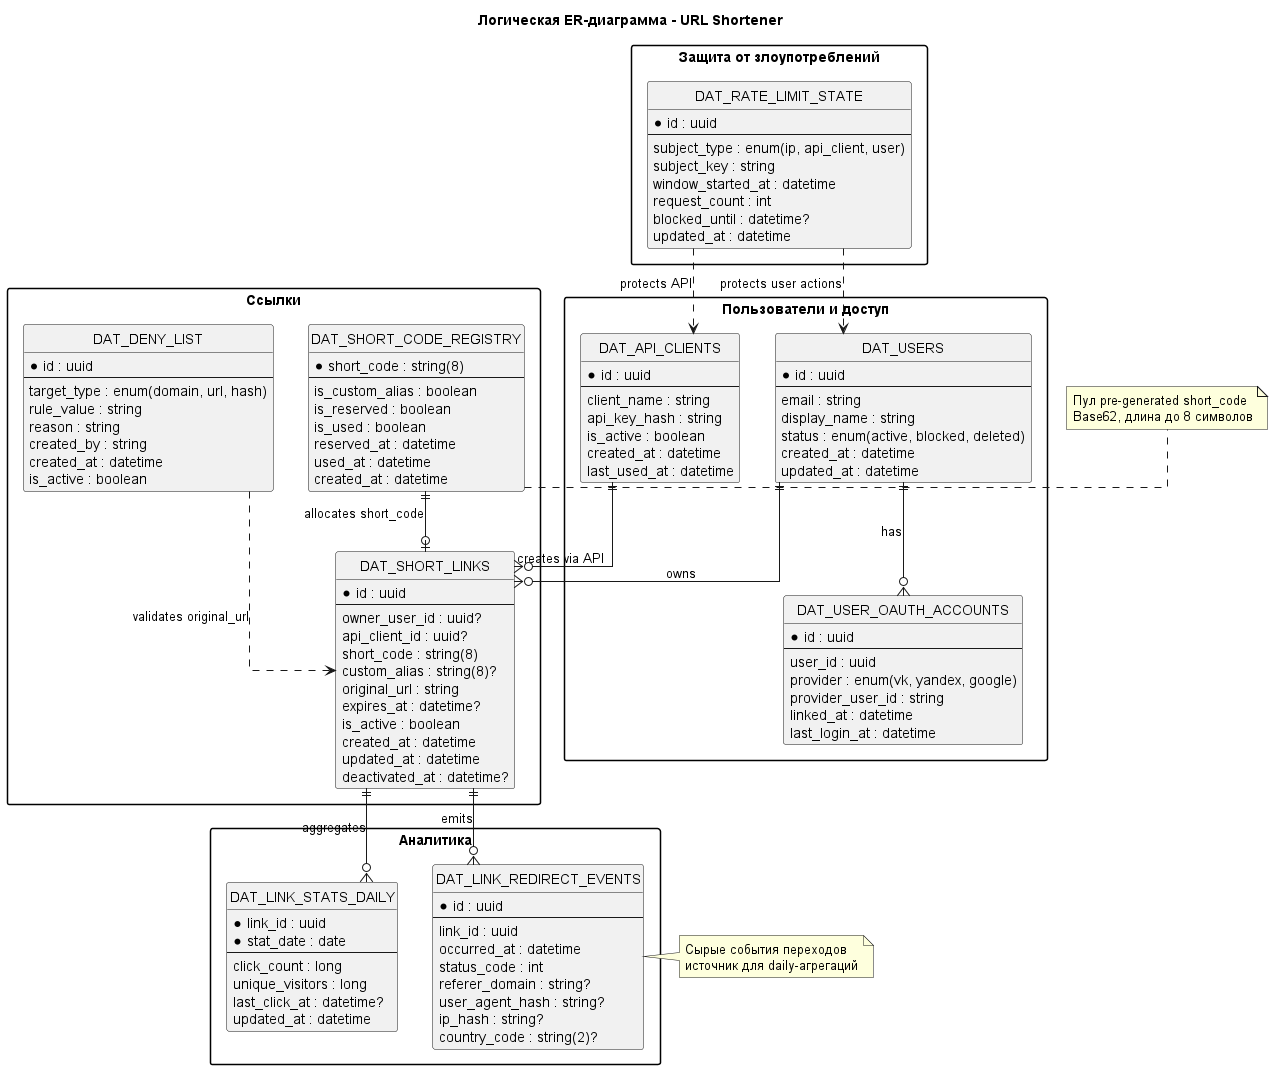

The diagram above was rendered by PlantUML. Its source (embedded in the PNG):
@startuml
title Логическая ER-диаграмма - URL Shortener

hide circle
skinparam linetype ortho
skinparam packageStyle rectangle

package "Пользователи и доступ" {
  entity DAT_USERS {
    * id : uuid
    --
    email : string
    display_name : string
    status : enum(active, blocked, deleted)
    created_at : datetime
    updated_at : datetime
  }

  entity DAT_USER_OAUTH_ACCOUNTS {
    * id : uuid
    --
    user_id : uuid
    provider : enum(vk, yandex, google)
    provider_user_id : string
    linked_at : datetime
    last_login_at : datetime
  }

  entity DAT_API_CLIENTS {
    * id : uuid
    --
    client_name : string
    api_key_hash : string
    is_active : boolean
    created_at : datetime
    last_used_at : datetime
  }
}

package "Ссылки" {
  entity DAT_SHORT_CODE_REGISTRY {
    * short_code : string(8)
    --
    is_custom_alias : boolean
    is_reserved : boolean
    is_used : boolean
    reserved_at : datetime
    used_at : datetime
    created_at : datetime
  }

  entity DAT_SHORT_LINKS {
    * id : uuid
    --
    owner_user_id : uuid?
    api_client_id : uuid?
    short_code : string(8)
    custom_alias : string(8)?
    original_url : string
    expires_at : datetime?
    is_active : boolean
    created_at : datetime
    updated_at : datetime
    deactivated_at : datetime?
  }

  entity DAT_DENY_LIST {
    * id : uuid
    --
    target_type : enum(domain, url, hash)
    rule_value : string
    reason : string
    created_by : string
    created_at : datetime
    is_active : boolean
  }
}

package "Аналитика" {
  entity DAT_LINK_REDIRECT_EVENTS {
    * id : uuid
    --
    link_id : uuid
    occurred_at : datetime
    status_code : int
    referer_domain : string?
    user_agent_hash : string?
    ip_hash : string?
    country_code : string(2)?
  }

  entity DAT_LINK_STATS_DAILY {
    * link_id : uuid
    * stat_date : date
    --
    click_count : long
    unique_visitors : long
    last_click_at : datetime?
    updated_at : datetime
  }
}

package "Защита от злоупотреблений" {
  entity DAT_RATE_LIMIT_STATE {
    * id : uuid
    --
    subject_type : enum(ip, api_client, user)
    subject_key : string
    window_started_at : datetime
    request_count : int
    blocked_until : datetime?
    updated_at : datetime
  }
}

DAT_USERS ||--o{ DAT_USER_OAUTH_ACCOUNTS : has
DAT_USERS ||--o{ DAT_SHORT_LINKS : owns
DAT_API_CLIENTS ||--o{ DAT_SHORT_LINKS : creates via API
DAT_SHORT_CODE_REGISTRY ||--o| DAT_SHORT_LINKS : allocates short_code
DAT_SHORT_LINKS ||--o{ DAT_LINK_REDIRECT_EVENTS : emits
DAT_SHORT_LINKS ||--o{ DAT_LINK_STATS_DAILY : aggregates
DAT_DENY_LIST ..> DAT_SHORT_LINKS : validates original_url
DAT_RATE_LIMIT_STATE ..> DAT_API_CLIENTS : protects API
DAT_RATE_LIMIT_STATE ..> DAT_USERS : protects user actions

note right of DAT_SHORT_CODE_REGISTRY
  Пул pre-generated short_code
  Base62, длина до 8 символов
end note

note right of DAT_LINK_REDIRECT_EVENTS
  Сырые события переходов
  источник для daily-агрегаций
end note

@enduml